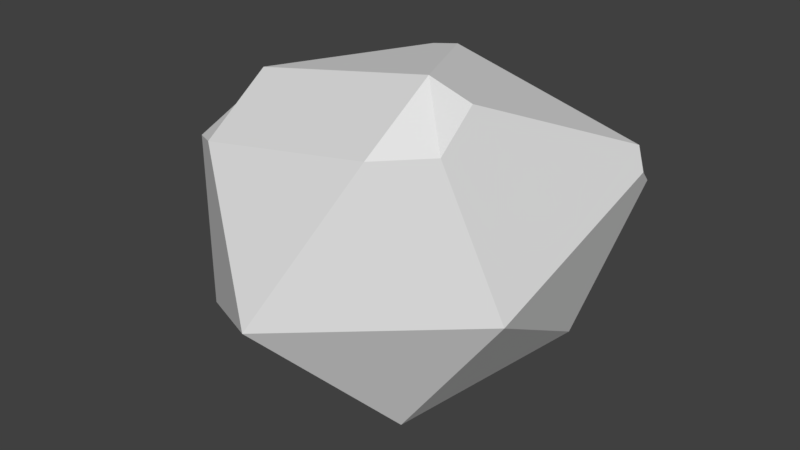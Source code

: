 # Source: iwa.blend  (saved by Blender 2.79.0; exported with 4.5.12 LTS)
import bpy
from mathutils import Matrix  # noqa: F401  (used for matrix-valued properties, if any)

bpy.ops.wm.read_factory_settings(use_empty=True)
scene = bpy.context.scene
scene.name = 'Scene'

# ---- collections
col_collection_1 = bpy.data.collections.new('Collection 1'); scene.collection.children.link(col_collection_1)

# ---- materials (node trees are filled in below, after node groups)
mat_material_001 = bpy.data.materials.new('Material.001')
mat_material_001.alpha_threshold = 0.0
mat_material_001.use_transparent_shadow = False
mat_material_001.roughness = 0.5

# ---- material node trees

# ---- world
world_world = bpy.data.worlds.new('World'); scene.world = world_world
world_world.color = (0.05088, 0.05088, 0.05088)
world_world.use_sun_shadow = False
world_world.sun_shadow_jitter_overblur = 0.0
world_world.cycles.sampling_method = 'MANUAL'

# ---- meshes
me_icosphere = bpy.data.meshes.new('Icosphere')
me_icosphere.from_pydata([(0.0, 0.0, -1.0), (0.7236, -0.5257, -0.4472), (-0.2764, -0.8506, -0.4472), (-0.8944, 0.0, -0.4472), (0.2764, -0.8506, 0.4472), (-0.9905, -0.5257, 0.5731), (0.8944, 0.0, 0.4472), (0.0, 1.096e-08, 1.251), (-0.7176, 0.6009, 0.7598), (-0.8209, 0.8345, 0.26), (-0.9667, 0.6239, 0.3203), (-0.9905, 0.5027, 0.5731), (0.3605, 1.082, 0.3552), (0.4049, 0.8363, 0.8503), (0.6481, 0.8473, 0.6312), (0.6481, 1.029, 0.4098), (-0.1822, 0.8849, -0.5829), (-0.2167, 0.667, -0.8006), (-0.3738, 0.7165, -0.6987), (-0.3584, 0.8482, -0.5942), (0.7889, 0.4122, -0.8006), (0.9556, 0.5966, -0.5829), (0.9914, 0.4565, -0.5886), (0.9629, 0.3652, -0.7002)], [], [(0, 1, 2), (0, 2, 3), (19, 18, 3, 10, 9), (21, 16, 12, 15), (22, 21, 15, 14, 6), (2, 1, 4), (3, 2, 5), (3, 5, 11, 10), (1, 6, 4), (2, 4, 5), (8, 11, 5, 7), (13, 8, 7), (6, 14, 13, 7), (4, 6, 7), (5, 4, 7), (1, 0, 20, 23), (1, 23, 22, 6), (16, 19, 9, 12), (8, 9, 10, 11), (12, 13, 14, 15), (8, 13, 12, 9), (0, 3, 18, 17), (16, 17, 18, 19), (20, 21, 22, 23), (16, 21, 20, 17), (0, 17, 20)])
_uv = me_icosphere.uv_layers.new(name='UVMap')
_uv.uv.foreach_set('vector', [0.7972, 0.6288, 1.0, 0.7519, 0.8143, 0.9071, 0.7972, 0.6288, 0.8143, 0.9071, 0.6699, 0.7568, 0.495, 0.1339, 0.4638, 0.125, 0.4674, 0.0, 0.6724, 0.01624, 0.6742, 0.05171, 0.4307, 0.4813, 0.4944, 0.1809, 0.6742, 0.3677, 0.6704, 0.4461, 0.3514, 0.06229, 0.3782, 0.079, 0.3782, 0.3743, 0.324, 0.4099, 0.1745, 0.2715, 0.1491, 0.563, 0.332, 0.4867, 0.332, 0.7277, 0.0, 0.6725, 0.1491, 0.563, 0.08568, 0.8986, 0.4911, 0.9745, 0.3782, 0.8416, 0.5988, 0.8412, 0.6248, 0.8741, 0.1429, 0.0, 0.1745, 0.2715, 0.0, 0.195, 0.1491, 0.563, 0.332, 0.7277, 0.08568, 0.8986, 0.6197, 0.7525, 0.5988, 0.8412, 0.3782, 0.8416, 0.4906, 0.5198, 0.6699, 0.4906, 0.6197, 0.7525, 0.4906, 0.5198, 0.1745, 0.2715, 0.324, 0.4099, 0.3012, 0.4674, 0.09864, 0.4867, 0.0, 0.195, 0.1745, 0.2715, 0.09864, 0.4867, 0.08568, 0.8986, 0.332, 0.7277, 0.3172, 1.0, 1.0, 0.7519, 0.7972, 0.6288, 0.9562, 0.4906, 1.0, 0.4982, 0.1429, 0.0, 0.3423, 0.02589, 0.3514, 0.06229, 0.1745, 0.2715, 0.4944, 0.1809, 0.495, 0.1339, 0.6742, 0.05171, 0.6742, 0.3677, 0.6197, 0.7525, 0.6699, 0.8509, 0.6248, 0.8741, 0.5988, 0.8412, 0.6742, 0.3677, 0.7468, 0.4027, 0.6972, 0.4566, 0.6704, 0.4461, 0.7468, 0.1025, 0.7468, 0.4027, 0.6742, 0.3677, 0.6742, 0.05171, 0.7972, 0.6288, 0.6699, 0.7568, 0.7298, 0.5219, 0.7531, 0.5105, 0.4944, 0.1809, 0.4345, 0.1618, 0.4638, 0.125, 0.495, 0.1339, 0.3782, 0.4273, 0.4307, 0.4813, 0.4162, 0.4906, 0.3876, 0.4779, 0.4944, 0.1809, 0.4307, 0.4813, 0.3782, 0.4273, 0.4345, 0.1618, 0.7972, 0.6288, 0.7531, 0.5105, 0.9562, 0.4906])
me_icosphere.materials.append(mat_material_001)
me_icosphere.use_remesh_preserve_volume = False
me_icosphere.use_remesh_preserve_attributes = False
me_icosphere.use_mirror_vertex_groups = False
me_icosphere.update()

# ---- objects
ob_icosphere = bpy.data.objects.new('Icosphere', me_icosphere)

# ---- transforms, parenting, visibility, modifiers, constraints
ob_icosphere.location = (0.0, 0.0, 0.0)
ob_icosphere.rotation_euler = (1.571, 0.0, 0.0)
ob_icosphere.lineart.crease_threshold = 0.0

# ---- collection membership
col_collection_1.objects.link(ob_icosphere)

# ---- scene / render settings (as saved in the file)
scene.frame_start = 1; scene.frame_end = 250; scene.frame_set(1)
scene.render.engine = 'BLENDER_EEVEE_NEXT'
scene.render.resolution_percentage = 50
scene.render.dither_intensity = 0.0
scene.cycles.use_denoising = False
scene.cycles.samples = 128
scene.cycles.sampling_pattern = 'TABULATED_SOBOL'
scene.cycles.use_adaptive_sampling = False
scene.cycles.use_light_tree = False
scene.cycles.blur_glossy = 0.0
scene.cycles.sample_clamp_indirect = 0.0
scene.view_settings.view_transform = 'Standard'
bpy.context.view_layer.update()

# ---- added for rendering (the .blend has no active camera and no usable light): camera, sun
cam_auto = bpy.data.cameras.new('AutoCamera')
cam_auto.lens = 50.0
cam_auto.sensor_width = 36.0
cam_auto.clip_end = 1000.0
ob_auto_camera = bpy.data.objects.new('AutoCamera', cam_auto)
scene.collection.objects.link(ob_auto_camera)
ob_auto_camera.location = (3.30149, -4.08662, 2.75663)
ob_auto_camera.rotation_euler = (1.09748, -7.21219e-08, 0.694738)
scene.camera = ob_auto_camera
light_auto_sun = bpy.data.lights.new('AutoSun', 'SUN')
light_auto_sun.energy = 3.0
light_auto_sun.angle = 0.0523599
ob_auto_sun = bpy.data.objects.new('AutoSun', light_auto_sun)
scene.collection.objects.link(ob_auto_sun)
ob_auto_sun.rotation_euler = (0.872665, 0.174533, 0.523599)
bpy.context.view_layer.update()
